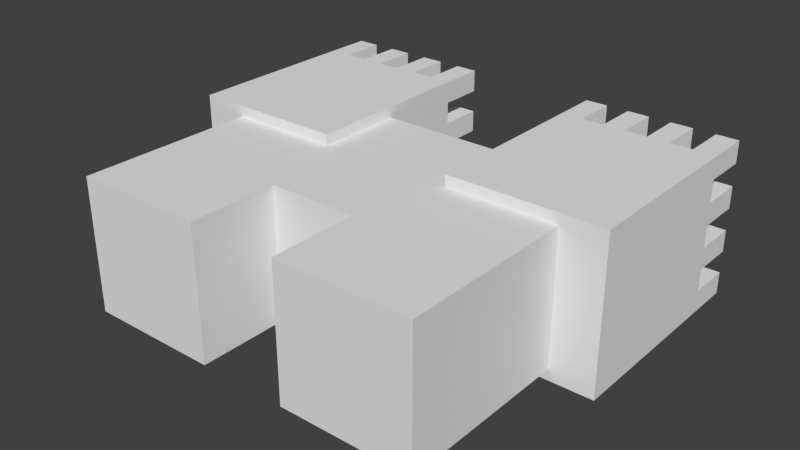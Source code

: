 # Source: castle.blend  (saved by Blender 2.69.0; exported with 4.5.12 LTS)
import bpy
from mathutils import Matrix  # noqa: F401  (used for matrix-valued properties, if any)

bpy.ops.wm.read_factory_settings(use_empty=True)
scene = bpy.context.scene
scene.name = 'Scene'

# ---- collections
col_collection_1 = bpy.data.collections.new('Collection 1'); scene.collection.children.link(col_collection_1)

# ---- world
world_world = bpy.data.worlds.new('World'); scene.world = world_world
world_world.color = (0.05088, 0.05088, 0.05088)
world_world.use_sun_shadow = False
world_world.sun_shadow_jitter_overblur = 0.0
world_world.cycles.sampling_method = 'MANUAL'
world_world.cycles.sample_map_resolution = 256

# ---- meshes
me_cube_002 = bpy.data.meshes.new('Cube.002')
me_cube_002.from_pydata([(-28.0, -8.0, -12.0), (-28.0, 24.0, -12.0), (-12.0, 24.0, -12.0), (-12.0, -8.0, -12.0), (-28.0, -8.0, 12.0), (-28.0, 24.0, 12.0), (-12.0, 24.0, 12.0), (-12.0, -8.0, 12.0), (-12.0, -24.0, -12.0), (-12.0, 24.0, -12.0), (12.0, 24.0, -12.0), (12.0, -24.0, -12.0), (-12.0, -24.0, 12.0), (-12.0, 24.0, 12.0), (12.0, 24.0, 12.0), (12.0, -24.0, 12.0), (-52.0, -24.0, -12.0), (-52.0, 24.0, -12.0), (-28.0, 24.0, -12.0), (-28.0, -24.0, -12.0), (-52.0, -24.0, 12.0), (-52.0, 24.0, 12.0), (-28.0, 24.0, 12.0), (-28.0, -24.0, 12.0)], [], [(4, 5, 1, 0), (5, 6, 2, 1), (6, 7, 3, 2), (7, 4, 0, 3), (0, 1, 2, 3), (7, 6, 5, 4), (12, 13, 9, 8), (13, 14, 10, 9), (14, 15, 11, 10), (15, 12, 8, 11), (8, 9, 10, 11), (15, 14, 13, 12), (20, 21, 17, 16), (21, 22, 18, 17), (22, 23, 19, 18), (23, 20, 16, 19), (16, 17, 18, 19), (23, 22, 21, 20)])
me_cube_002.use_remesh_preserve_volume = False
me_cube_002.use_remesh_preserve_attributes = False
me_cube_002.use_mirror_vertex_groups = False
me_cube_002.update()
me_cube_021 = bpy.data.meshes.new('Cube.021')
me_cube_021.from_pydata([(0.1429, 1.0, -1.0), (0.1429, 1.5, -1.0), (0.4286, 1.5, -1.0), (0.4286, 1.0, -1.0), (0.1429, 1.0, -0.7143), (0.1429, 1.5, -0.7143), (0.4286, 1.5, -0.7143), (0.4286, 1.0, -0.7143), (-0.4286, 1.0, -1.0), (-0.4286, 1.5, -1.0), (-0.1429, 1.5, -1.0), (-0.1429, 1.0, -1.0), (-0.4286, 1.0, -0.7143), (-0.4286, 1.5, -0.7143), (-0.1429, 1.5, -0.7143), (-0.1429, 1.0, -0.7143), (-1.0, 1.0, -1.0), (-1.0, 1.5, -1.0), (-0.7143, 1.5, -1.0), (-0.7143, 1.0, -1.0), (-1.0, 1.0, -0.7143), (-1.0, 1.5, -0.7143), (-0.7143, 1.5, -0.7143), (-0.7143, 1.0, -0.7143), (-1.0, 1.0, -0.4286), (-1.0, 1.5, -0.4286), (-0.7143, 1.5, -0.4286), (-0.7143, 1.0, -0.4286), (-1.0, 1.0, -0.1429), (-1.0, 1.5, -0.1429), (-0.7143, 1.5, -0.1429), (-0.7143, 1.0, -0.1429), (-1.0, 1.0, 0.1429), (-1.0, 1.5, 0.1429), (-0.7143, 1.5, 0.1429), (-0.7143, 1.0, 0.1429), (-1.0, 1.0, 0.4286), (-1.0, 1.5, 0.4286), (-0.7143, 1.5, 0.4286), (-0.7143, 1.0, 0.4286), (-1.0, 1.0, 0.7143), (-1.0, 1.5, 0.7143), (-0.7143, 1.5, 0.7143), (-0.7143, 1.0, 0.7143), (-1.0, 1.0, 1.0), (-1.0, 1.5, 1.0), (-0.7143, 1.5, 1.0), (-0.7143, 1.0, 1.0), (-0.4286, 1.0, 0.7143), (-0.4286, 1.5, 0.7143), (-0.1429, 1.5, 0.7143), (-0.1429, 1.0, 0.7143), (-0.4286, 1.0, 1.0), (-0.4286, 1.5, 1.0), (-0.1429, 1.5, 1.0), (-0.1429, 1.0, 1.0), (0.1429, 1.0, 0.7143), (0.1429, 1.5, 0.7143), (0.4286, 1.5, 0.7143), (0.4286, 1.0, 0.7143), (0.1429, 1.0, 1.0), (0.1429, 1.5, 1.0), (0.4286, 1.5, 1.0), (0.4286, 1.0, 1.0), (0.7143, 1.0, 0.7143), (0.7143, 1.5, 0.7143), (1.0, 1.5, 0.7143), (1.0, 1.0, 0.7143), (0.7143, 1.0, 1.0), (0.7143, 1.5, 1.0), (1.0, 1.5, 1.0), (1.0, 1.0, 1.0), (0.7143, 1.0, 0.1429), (0.7143, 1.5, 0.1429), (1.0, 1.5, 0.1429), (1.0, 1.0, 0.1429), (0.7143, 1.0, 0.4286), (0.7143, 1.5, 0.4286), (1.0, 1.5, 0.4286), (1.0, 1.0, 0.4286), (0.7143, 1.0, -0.4286), (0.7143, 1.5, -0.4286), (1.0, 1.5, -0.4286), (1.0, 1.0, -0.4286), (0.7143, 1.0, -0.1429), (0.7143, 1.5, -0.1429), (1.0, 1.5, -0.1429), (1.0, 1.0, -0.1429), (0.7143, 1.0, -1.0), (0.7143, 1.5, -1.0), (1.0, 1.5, -1.0), (1.0, 1.0, -1.0), (0.7143, 1.0, -0.7143), (0.7143, 1.5, -0.7143), (1.0, 1.5, -0.7143), (1.0, 1.0, -0.7143), (-1.0, -1.0, -1.0), (-1.0, 1.0, -1.0), (1.0, 1.0, -1.0), (1.0, -1.0, -1.0), (-1.0, -1.0, 1.0), (-1.0, 1.0, 1.0), (1.0, 1.0, 1.0), (1.0, -1.0, 1.0)], [], [(4, 5, 1, 0), (5, 6, 2, 1), (6, 7, 3, 2), (7, 4, 0, 3), (0, 1, 2, 3), (7, 6, 5, 4), (12, 13, 9, 8), (13, 14, 10, 9), (14, 15, 11, 10), (15, 12, 8, 11), (8, 9, 10, 11), (15, 14, 13, 12), (20, 21, 17, 16), (21, 22, 18, 17), (22, 23, 19, 18), (23, 20, 16, 19), (16, 17, 18, 19), (23, 22, 21, 20), (28, 29, 25, 24), (29, 30, 26, 25), (30, 31, 27, 26), (31, 28, 24, 27), (24, 25, 26, 27), (31, 30, 29, 28), (36, 37, 33, 32), (37, 38, 34, 33), (38, 39, 35, 34), (39, 36, 32, 35), (32, 33, 34, 35), (39, 38, 37, 36), (44, 45, 41, 40), (45, 46, 42, 41), (46, 47, 43, 42), (47, 44, 40, 43), (40, 41, 42, 43), (47, 46, 45, 44), (52, 53, 49, 48), (53, 54, 50, 49), (54, 55, 51, 50), (55, 52, 48, 51), (48, 49, 50, 51), (55, 54, 53, 52), (60, 61, 57, 56), (61, 62, 58, 57), (62, 63, 59, 58), (63, 60, 56, 59), (56, 57, 58, 59), (63, 62, 61, 60), (68, 69, 65, 64), (69, 70, 66, 65), (70, 71, 67, 66), (71, 68, 64, 67), (64, 65, 66, 67), (71, 70, 69, 68), (76, 77, 73, 72), (77, 78, 74, 73), (78, 79, 75, 74), (79, 76, 72, 75), (72, 73, 74, 75), (79, 78, 77, 76), (84, 85, 81, 80), (85, 86, 82, 81), (86, 87, 83, 82), (87, 84, 80, 83), (80, 81, 82, 83), (87, 86, 85, 84), (92, 93, 89, 88), (93, 94, 90, 89), (94, 95, 91, 90), (95, 92, 88, 91), (88, 89, 90, 91), (95, 94, 93, 92), (100, 101, 97, 96), (101, 102, 98, 97), (102, 103, 99, 98), (103, 100, 96, 99), (96, 97, 98, 99), (103, 102, 101, 100)])
me_cube_021.use_remesh_preserve_volume = False
me_cube_021.use_remesh_preserve_attributes = False
me_cube_021.use_mirror_vertex_groups = False
me_cube_021.update()
me_cube_020 = bpy.data.meshes.new('Cube.020')
me_cube_020.from_pydata([(0.1429, 1.0, -1.0), (0.1429, 1.5, -1.0), (0.4286, 1.5, -1.0), (0.4286, 1.0, -1.0), (0.1429, 1.0, -0.7143), (0.1429, 1.5, -0.7143), (0.4286, 1.5, -0.7143), (0.4286, 1.0, -0.7143), (-0.4286, 1.0, -1.0), (-0.4286, 1.5, -1.0), (-0.1429, 1.5, -1.0), (-0.1429, 1.0, -1.0), (-0.4286, 1.0, -0.7143), (-0.4286, 1.5, -0.7143), (-0.1429, 1.5, -0.7143), (-0.1429, 1.0, -0.7143), (-1.0, 1.0, -1.0), (-1.0, 1.5, -1.0), (-0.7143, 1.5, -1.0), (-0.7143, 1.0, -1.0), (-1.0, 1.0, -0.7143), (-1.0, 1.5, -0.7143), (-0.7143, 1.5, -0.7143), (-0.7143, 1.0, -0.7143), (-1.0, 1.0, -0.4286), (-1.0, 1.5, -0.4286), (-0.7143, 1.5, -0.4286), (-0.7143, 1.0, -0.4286), (-1.0, 1.0, -0.1429), (-1.0, 1.5, -0.1429), (-0.7143, 1.5, -0.1429), (-0.7143, 1.0, -0.1429), (-1.0, 1.0, 0.1429), (-1.0, 1.5, 0.1429), (-0.7143, 1.5, 0.1429), (-0.7143, 1.0, 0.1429), (-1.0, 1.0, 0.4286), (-1.0, 1.5, 0.4286), (-0.7143, 1.5, 0.4286), (-0.7143, 1.0, 0.4286), (-1.0, 1.0, 0.7143), (-1.0, 1.5, 0.7143), (-0.7143, 1.5, 0.7143), (-0.7143, 1.0, 0.7143), (-1.0, 1.0, 1.0), (-1.0, 1.5, 1.0), (-0.7143, 1.5, 1.0), (-0.7143, 1.0, 1.0), (-0.4286, 1.0, 0.7143), (-0.4286, 1.5, 0.7143), (-0.1429, 1.5, 0.7143), (-0.1429, 1.0, 0.7143), (-0.4286, 1.0, 1.0), (-0.4286, 1.5, 1.0), (-0.1429, 1.5, 1.0), (-0.1429, 1.0, 1.0), (0.1429, 1.0, 0.7143), (0.1429, 1.5, 0.7143), (0.4286, 1.5, 0.7143), (0.4286, 1.0, 0.7143), (0.1429, 1.0, 1.0), (0.1429, 1.5, 1.0), (0.4286, 1.5, 1.0), (0.4286, 1.0, 1.0), (0.7143, 1.0, 0.7143), (0.7143, 1.5, 0.7143), (1.0, 1.5, 0.7143), (1.0, 1.0, 0.7143), (0.7143, 1.0, 1.0), (0.7143, 1.5, 1.0), (1.0, 1.5, 1.0), (1.0, 1.0, 1.0), (0.7143, 1.0, 0.1429), (0.7143, 1.5, 0.1429), (1.0, 1.5, 0.1429), (1.0, 1.0, 0.1429), (0.7143, 1.0, 0.4286), (0.7143, 1.5, 0.4286), (1.0, 1.5, 0.4286), (1.0, 1.0, 0.4286), (0.7143, 1.0, -0.4286), (0.7143, 1.5, -0.4286), (1.0, 1.5, -0.4286), (1.0, 1.0, -0.4286), (0.7143, 1.0, -0.1429), (0.7143, 1.5, -0.1429), (1.0, 1.5, -0.1429), (1.0, 1.0, -0.1429), (0.7143, 1.0, -1.0), (0.7143, 1.5, -1.0), (1.0, 1.5, -1.0), (1.0, 1.0, -1.0), (0.7143, 1.0, -0.7143), (0.7143, 1.5, -0.7143), (1.0, 1.5, -0.7143), (1.0, 1.0, -0.7143), (-1.0, -1.0, -1.0), (-1.0, 1.0, -1.0), (1.0, 1.0, -1.0), (1.0, -1.0, -1.0), (-1.0, -1.0, 1.0), (-1.0, 1.0, 1.0), (1.0, 1.0, 1.0), (1.0, -1.0, 1.0)], [], [(4, 5, 1, 0), (5, 6, 2, 1), (6, 7, 3, 2), (7, 4, 0, 3), (0, 1, 2, 3), (7, 6, 5, 4), (12, 13, 9, 8), (13, 14, 10, 9), (14, 15, 11, 10), (15, 12, 8, 11), (8, 9, 10, 11), (15, 14, 13, 12), (20, 21, 17, 16), (21, 22, 18, 17), (22, 23, 19, 18), (23, 20, 16, 19), (16, 17, 18, 19), (23, 22, 21, 20), (28, 29, 25, 24), (29, 30, 26, 25), (30, 31, 27, 26), (31, 28, 24, 27), (24, 25, 26, 27), (31, 30, 29, 28), (36, 37, 33, 32), (37, 38, 34, 33), (38, 39, 35, 34), (39, 36, 32, 35), (32, 33, 34, 35), (39, 38, 37, 36), (44, 45, 41, 40), (45, 46, 42, 41), (46, 47, 43, 42), (47, 44, 40, 43), (40, 41, 42, 43), (47, 46, 45, 44), (52, 53, 49, 48), (53, 54, 50, 49), (54, 55, 51, 50), (55, 52, 48, 51), (48, 49, 50, 51), (55, 54, 53, 52), (60, 61, 57, 56), (61, 62, 58, 57), (62, 63, 59, 58), (63, 60, 56, 59), (56, 57, 58, 59), (63, 62, 61, 60), (68, 69, 65, 64), (69, 70, 66, 65), (70, 71, 67, 66), (71, 68, 64, 67), (64, 65, 66, 67), (71, 70, 69, 68), (76, 77, 73, 72), (77, 78, 74, 73), (78, 79, 75, 74), (79, 76, 72, 75), (72, 73, 74, 75), (79, 78, 77, 76), (84, 85, 81, 80), (85, 86, 82, 81), (86, 87, 83, 82), (87, 84, 80, 83), (80, 81, 82, 83), (87, 86, 85, 84), (92, 93, 89, 88), (93, 94, 90, 89), (94, 95, 91, 90), (95, 92, 88, 91), (88, 89, 90, 91), (95, 94, 93, 92), (100, 101, 97, 96), (101, 102, 98, 97), (102, 103, 99, 98), (103, 100, 96, 99), (96, 97, 98, 99), (103, 102, 101, 100)])
me_cube_020.use_remesh_preserve_volume = False
me_cube_020.use_remesh_preserve_attributes = False
me_cube_020.use_mirror_vertex_groups = False
me_cube_020.update()

# ---- objects
ob_castle = bpy.data.objects.new('castle', me_cube_002)
ob_tower_1 = bpy.data.objects.new('tower 1', me_cube_021)
ob_tower_2 = bpy.data.objects.new('tower 2', me_cube_020)

# ---- transforms, parenting, visibility, modifiers, constraints
ob_castle.location = (0.0, 0.0, 0.0)
ob_castle.lineart.crease_threshold = 0.0
ob_tower_1.parent = ob_castle
ob_tower_1.location = (6.0, 24.0, 0.0)
ob_tower_1.scale = (14.0, 16.0, 14.0)
ob_tower_1.lineart.crease_threshold = 0.0
ob_tower_2.parent = ob_castle
ob_tower_2.location = (-46.0, 24.0, 0.0)
ob_tower_2.scale = (14.0, 16.0, 14.0)
ob_tower_2.lineart.crease_threshold = 0.0

# ---- collection membership
col_collection_1.objects.link(ob_castle)
col_collection_1.objects.link(ob_tower_1)
col_collection_1.objects.link(ob_tower_2)

# ---- scene / render settings (as saved in the file)
scene.frame_start = 1; scene.frame_end = 250; scene.frame_set(8)
scene.render.engine = 'BLENDER_EEVEE_NEXT'
scene.render.image_settings.compression = 90
scene.render.resolution_percentage = 50
scene.render.dither_intensity = 0.0
scene.cycles.use_denoising = False
scene.cycles.samples = 10
scene.cycles.sampling_pattern = 'TABULATED_SOBOL'
scene.cycles.light_sampling_threshold = 0.0
scene.cycles.use_adaptive_sampling = False
scene.cycles.use_light_tree = False
scene.cycles.blur_glossy = 0.0
scene.cycles.volume_bounces = 1
scene.cycles.pixel_filter_type = 'GAUSSIAN'
scene.cycles.sample_clamp_indirect = 0.0
scene.view_settings.view_transform = 'Standard'
bpy.context.view_layer.update()

# ---- added for rendering (the .blend has no active camera and no usable light): camera, sun
cam_auto = bpy.data.cameras.new('AutoCamera')
cam_auto.lens = 50.0
cam_auto.sensor_width = 36.0
cam_auto.clip_end = 1805.81
ob_auto_camera = bpy.data.objects.new('AutoCamera', cam_auto)
scene.collection.objects.link(ob_auto_camera)
ob_auto_camera.location = (82.8956, -111.475, 82.3165)
ob_auto_camera.rotation_euler = (1.09748, -7.21219e-08, 0.694738)
scene.camera = ob_auto_camera
light_auto_sun = bpy.data.lights.new('AutoSun', 'SUN')
light_auto_sun.energy = 3.0
light_auto_sun.angle = 0.0523599
ob_auto_sun = bpy.data.objects.new('AutoSun', light_auto_sun)
scene.collection.objects.link(ob_auto_sun)
ob_auto_sun.rotation_euler = (0.872665, 0.174533, 0.523599)
bpy.context.view_layer.update()
